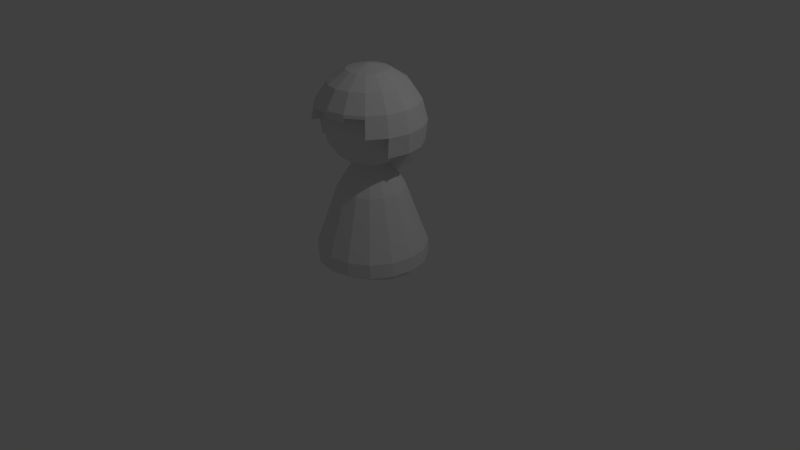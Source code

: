 # Source: Player.blend  (saved by Blender 2.78.0; exported with 4.5.12 LTS)
import bpy
from mathutils import Matrix  # noqa: F401  (used for matrix-valued properties, if any)

bpy.ops.wm.read_factory_settings(use_empty=True)
scene = bpy.context.scene
scene.name = 'Scene'

# ---- collections
col_collection_1 = bpy.data.collections.new('Collection 1'); scene.collection.children.link(col_collection_1)

# ---- world
world_world = bpy.data.worlds.new('World'); scene.world = world_world
world_world.color = (0.05088, 0.05088, 0.05088)
world_world.use_sun_shadow = False
world_world.sun_shadow_jitter_overblur = 0.0
world_world.cycles.sampling_method = 'NONE'
world_world.cycles.sample_map_resolution = 256

# ---- cameras
cam_camera = bpy.data.cameras.new('Camera')
cam_camera.clip_end = 100.0
cam_camera.lens = 35.0
cam_camera.sensor_width = 32.0
cam_camera.sensor_height = 18.0
cam_camera.ortho_scale = 7.314
cam_camera.dof.focus_distance = 0.0
cam_camera.dof.aperture_fstop = 128.0

# ---- lights
light_lamp = bpy.data.lights.new('Lamp', 'POINT')
light_lamp.transmission_factor = 0.0
light_lamp.cutoff_distance = 30.0
light_lamp.energy = 100.0
light_lamp.shadow_buffer_clip_start = 1.001
light_lamp.shadow_soft_size = 0.1
light_lamp.shadow_maximum_resolution = 0.006
light_lamp.use_absolute_resolution = True
light_lamp.cycles.use_multiple_importance_sampling = False

# ---- meshes
me_sphere = bpy.data.meshes.new('Sphere')
me_sphere.from_pydata([(0.2221, -7.413e-09, 1.309), (0.4105, -7.413e-09, 1.434), (0.5363, -7.413e-09, 1.623), (0.2052, 0.08501, 1.309), (0.3792, 0.1571, 1.434), (0.1571, 0.1571, 1.309), (0.08501, 0.2052, 1.309), (-2.688e-07, 0.2221, 1.309), (-0.08501, 0.2052, 1.309), (-0.1571, 0.1571, 1.309), (-0.2052, 0.08501, 1.309), (-0.3792, 0.1571, 1.434), (-0.2221, -4.961e-08, 1.309), (-0.4105, -1.621e-07, 1.434), (-0.5363, -1.794e-07, 1.623), (-0.2052, -0.08501, 1.309), (-0.3792, -0.1571, 1.434), (-0.4955, -0.2052, 1.623), (-0.5363, -0.2221, 1.845), (-0.1571, -0.1571, 1.309), (-0.2902, -0.2902, 1.434), (-0.3792, -0.3792, 1.623), (-0.4105, -0.4105, 1.845), (-0.3792, -0.3792, 2.067), (-0.08501, -0.2052, 1.309), (-0.1571, -0.3792, 1.434), (-0.2052, -0.4955, 1.623), (-0.2221, -0.5363, 1.845), (-0.2052, -0.4955, 2.067), (-1.996e-07, -0.2221, 1.309), (-7.222e-08, -0.4105, 1.434), (-7.139e-08, -0.5363, 1.623), (-3.891e-08, -0.5805, 1.845), (-1.102e-07, -0.5363, 2.067), (0.08501, -0.2052, 1.309), (0.1571, -0.3792, 1.434), (0.2052, -0.4955, 1.623), (0.2221, -0.5363, 1.845), (0.2052, -0.4955, 2.067), (0.1571, -0.1571, 1.309), (0.2902, -0.2902, 1.434), (0.3792, -0.3792, 1.623), (0.4105, -0.4105, 1.845), (0.3792, -0.3792, 2.067), (0.2052, -0.08501, 1.309), (0.3792, -0.1571, 1.434), (0.4955, -0.2052, 1.623), (0.5363, -0.2221, 1.845), (0.4334, -2.332e-08, 0.9714), (0.4004, 0.1659, 0.9714), (0.3065, 0.3065, 0.9714), (0.1659, 0.4004, 0.9714), (-3.013e-07, 0.4334, 0.9714), (-0.1659, 0.4004, 0.9714), (-0.3065, 0.3065, 0.9714), (-0.4004, 0.1659, 0.9714), (-0.4334, -1.056e-07, 0.9714), (-0.4004, -0.1659, 0.9714), (-0.3065, -0.3065, 0.9714), (-0.1659, -0.4004, 0.9714), (-1.663e-07, -0.4334, 0.9714), (0.1659, -0.4004, 0.9714), (0.3065, -0.3065, 0.9714), (0.4004, -0.1659, 0.9714), (0.5545, -2.489e-08, 0.6272), (0.5123, 0.2122, 0.6272), (0.3921, 0.3921, 0.6272), (0.2122, 0.5123, 0.6272), (-3.162e-07, 0.5545, 0.6272), (-0.2122, 0.5123, 0.6272), (-0.3921, 0.3921, 0.6272), (-0.5123, 0.2122, 0.6272), (-0.5545, -1.302e-07, 0.6272), (-0.5123, -0.2122, 0.6272), (-0.3921, -0.3921, 0.6272), (-0.2122, -0.5123, 0.6272), (-1.435e-07, -0.5545, 0.6272), (0.2122, -0.5123, 0.6272), (0.3921, -0.3921, 0.6272), (0.5123, -0.2122, 0.6272), (0.7036, -2.833e-08, 0.2198), (0.65, 0.2692, 0.2198), (0.4975, 0.4975, 0.2198), (0.2692, 0.65, 0.2198), (-3.362e-07, 0.7036, 0.2198), (-0.2692, 0.65, 0.2198), (-0.4975, 0.4975, 0.2198), (-0.65, 0.2692, 0.2198), (-0.7036, -1.62e-07, 0.2198), (-0.65, -0.2692, 0.2198), (-0.4975, -0.4975, 0.2198), (-0.2692, -0.65, 0.2198), (-1.17e-07, -0.7036, 0.2198), (0.2692, -0.65, 0.2198), (0.4975, -0.4975, 0.2198), (0.65, -0.2692, 0.2198), (0.7036, -2.833e-08, 0.03656), (0.6183, 2.608e-08, -0.04709), (0.65, 0.2692, 0.03656), (0.5712, 0.2366, -0.04709), (0.4975, 0.4975, 0.03656), (0.4596, 0.3844, -0.0469), (0.2692, 0.65, 0.03656), (0.2692, 0.4995, -0.04709), (-3.362e-07, 0.7036, 0.03656), (-3.127e-07, 0.553, -0.04709), (-0.2692, 0.4995, -0.04709), (-0.2692, 0.65, 0.03656), (-0.4975, 0.347, -0.04709), (-0.4975, 0.4975, 0.03656), (-0.5712, 0.2366, -0.04709), (-0.65, 0.2692, 0.03656), (-0.6183, -1.267e-07, -0.04709), (-0.7036, -1.62e-07, 0.03656), (-0.5712, -0.2366, -0.04709), (-0.65, -0.2692, 0.03656), (-0.4975, -0.347, -0.04709), (-0.4975, -0.4975, 0.03656), (-0.2692, -0.4995, -0.04709), (-0.2692, -0.65, 0.03656), (-1.404e-07, -0.553, -0.04709), (-1.17e-07, -0.7036, 0.03656), (0.2692, -0.4995, -0.04709), (0.2692, -0.65, 0.03656), (0.447, -0.3843, -0.04953), (0.4975, -0.4975, 0.03656), (0.5712, -0.2366, -0.04709), (0.65, -0.2692, 0.03656), (0.4885, -0.0152, 1.336), (0.6382, 0.03149, 1.56), (0.6908, -0.0152, 1.825), (0.6382, -0.0152, 2.089), (0.4885, -0.0152, 2.313), (0.2644, -0.0152, 2.463), (0.2442, 0.1605, 1.187), (0.4513, 0.2463, 1.336), (0.5897, 0.2757, 1.56), (0.6382, 0.2679, 1.825), (0.5897, 0.229, 2.089), (0.4513, 0.1717, 2.313), (0.2442, 0.08597, 2.463), (0.1869, 0.2463, 1.187), (0.3454, 0.4047, 1.336), (0.4513, 0.4828, 1.56), (0.4885, 0.492, 1.825), (0.4513, 0.4361, 2.089), (0.3454, 0.3302, 2.313), (0.1869, 0.1717, 2.463), (0.1012, 0.3036, 1.187), (0.1869, 0.5106, 1.336), (0.2442, 0.6212, 1.56), (0.2644, 0.6417, 1.825), (0.2442, 0.5745, 2.089), (0.1869, 0.4361, 2.313), (0.1012, 0.229, 2.463), (-2.696e-07, 0.3237, 1.187), (-3.238e-07, 0.5478, 1.336), (-3.846e-07, 0.6697, 1.56), (-4.077e-07, 0.6943, 1.825), (-4.308e-07, 0.623, 2.089), (-4.092e-07, 0.4733, 2.313), (-4.326e-07, 0.2492, 2.463), (-0.1012, 0.3036, 1.187), (-0.1869, 0.5106, 1.336), (-0.2442, 0.6212, 1.56), (-0.2644, 0.6417, 1.825), (-0.2442, 0.5745, 2.089), (-0.1869, 0.4361, 2.313), (-0.1012, 0.229, 2.463), (-0.1869, 0.2463, 1.187), (-0.3454, 0.4047, 1.336), (-0.4513, 0.4828, 1.56), (-0.4885, 0.492, 1.825), (-0.4513, 0.4361, 2.089), (-0.3454, 0.3302, 2.313), (-0.1869, 0.1717, 2.463), (-0.2442, 0.1605, 1.187), (-0.4513, 0.2463, 1.336), (-0.5897, 0.2757, 1.56), (-0.6382, 0.2679, 1.825), (-0.5897, 0.229, 2.089), (-0.4513, 0.1717, 2.313), (-0.2442, 0.08597, 2.463), (-0.4885, -0.0152, 1.336), (-0.6382, 0.03149, 1.56), (-0.6908, -0.0152, 1.825), (-0.6382, -0.0152, 2.089), (-0.4885, -0.0152, 2.313), (-0.2644, -0.0152, 2.463), (-0.5897, -0.2595, 1.56), (-0.6382, -0.2796, 1.825), (-0.5897, -0.2595, 2.089), (-0.4513, -0.2021, 2.313), (-0.2442, -0.1164, 2.463), (-0.4885, -0.5037, 1.825), (-0.4513, -0.4665, 2.089), (-0.3454, -0.3606, 2.313), (-0.1869, -0.2021, 2.463), (-0.2442, -0.6049, 2.089), (-0.1869, -0.4665, 2.313), (-0.1012, -0.2595, 2.463), (-8.081e-08, -0.6535, 2.089), (-1.21e-07, -0.5037, 2.313), (-2.37e-07, -0.2796, 2.463), (0.2442, -0.6049, 2.089), (0.1869, -0.4665, 2.313), (0.1012, -0.2595, 2.463), (0.4885, -0.5037, 1.825), (0.4513, -0.4665, 2.089), (0.3454, -0.3606, 2.313), (0.1869, -0.2021, 2.463), (0.5897, -0.2594, 1.56), (0.6382, -0.2796, 1.825), (0.5897, -0.2594, 2.089), (0.4513, -0.2021, 2.313), (0.2442, -0.1164, 2.463), (-3.348e-07, -0.01521, 2.522), (-0.2039, -0.5023, 2.028), (0.001384, -0.5431, 2.028), (0.3806, -0.386, 2.028), (0.2066, -0.5023, 2.028), (-0.2429, -0.6117, 2.05), (0.4527, -0.4733, 2.05), (0.001384, -0.6603, 2.05), (0.2456, -0.6117, 2.05), (-0.2052, -0.4955, 2.067), (-0.3792, -0.3792, 2.067), (-1.102e-07, -0.5363, 2.067), (0.2052, -0.4955, 2.067), (-0.2442, -0.6049, 2.089), (-0.4513, -0.4665, 2.089), (-8.081e-08, -0.6535, 2.089), (0.2442, -0.6049, 2.089), (-0.2083, -0.5104, 1.982), (-0.3823, -0.3942, 1.982), (-0.003033, -0.5512, 1.982), (0.2022, -0.5104, 1.982), (-0.2473, -0.6198, 2.004), (-0.4543, -0.4814, 2.004), (-0.003033, -0.6684, 2.004), (0.2412, -0.6198, 2.004)], [], [(1, 0, 3, 4), (11, 10, 12, 13), (13, 12, 15, 16), (14, 13, 16, 17), (16, 15, 19, 20), (17, 16, 20, 21), (18, 17, 21, 22), (23, 22, 27, 28), (21, 20, 25, 26), (22, 21, 26, 27), (20, 19, 24, 25), (27, 26, 31, 32), (25, 24, 29, 30), (28, 27, 32, 33), (26, 25, 30, 31), (32, 31, 36, 37), (30, 29, 34, 35), (33, 32, 37, 38), (31, 30, 35, 36), (38, 37, 42, 43), (36, 35, 40, 41), (1, 4, 135, 128), (37, 36, 41, 42), (35, 34, 39, 40), (43, 208, 222, 219), (41, 40, 45, 46), (47, 46, 211, 212), (42, 41, 46, 47), (40, 39, 44, 45), (7, 8, 162, 155), (5, 3, 49, 50), (24, 19, 58, 59), (10, 9, 54, 55), (29, 24, 59, 60), (6, 5, 50, 51), (3, 0, 48, 49), (198, 195, 230, 229), (6, 7, 155, 148), (45, 44, 0, 1), (46, 2, 129, 211), (10, 11, 177, 176), (46, 45, 1, 2), (38, 43, 219, 220), (42, 47, 212, 207), (13, 14, 184, 183), (14, 17, 189, 184), (17, 18, 190, 189), (2, 1, 128, 129), (18, 22, 194, 190), (3, 5, 141, 134), (11, 13, 183, 177), (43, 42, 207, 208), (22, 23, 195, 194), (9, 10, 176, 169), (5, 6, 148, 141), (33, 38, 228, 227), (4, 3, 134, 135), (8, 9, 169, 162), (12, 10, 55, 56), (39, 34, 61, 62), (34, 29, 60, 61), (7, 6, 51, 52), (8, 7, 52, 53), (15, 12, 56, 57), (19, 15, 57, 58), (0, 44, 63, 48), (44, 39, 62, 63), (9, 8, 53, 54), (61, 60, 76, 77), (54, 53, 69, 70), (62, 61, 77, 78), (55, 54, 70, 71), (63, 62, 78, 79), (53, 52, 68, 69), (56, 55, 71, 72), (48, 63, 79, 64), (52, 51, 67, 68), (57, 56, 72, 73), (51, 50, 66, 67), (58, 57, 73, 74), (50, 49, 65, 66), (59, 58, 74, 75), (49, 48, 64, 65), (60, 59, 75, 76), (67, 66, 82, 83), (75, 74, 90, 91), (66, 65, 81, 82), (76, 75, 91, 92), (65, 64, 80, 81), (77, 76, 92, 93), (70, 69, 85, 86), (78, 77, 93, 94), (71, 70, 86, 87), (79, 78, 94, 95), (72, 71, 87, 88), (69, 68, 84, 85), (64, 79, 95, 80), (73, 72, 88, 89), (68, 67, 83, 84), (74, 73, 89, 90), (106, 105, 120, 118), (82, 81, 98, 100), (90, 89, 115, 117), (103, 122, 120, 105), (91, 90, 117, 119), (103, 101, 124, 122), (92, 91, 119, 121), (93, 92, 121, 123), (114, 112, 110, 108, 116), (94, 93, 123, 125), (108, 106, 118, 116), (95, 94, 125, 127), (101, 99, 97, 126, 124), (85, 84, 104, 107), (86, 85, 107, 109), (87, 86, 109, 111), (88, 87, 111, 113), (84, 83, 102, 104), (83, 82, 100, 102), (80, 95, 127, 96), (89, 88, 113, 115), (105, 106, 107, 104), (104, 102, 103, 105), (102, 100, 101, 103), (99, 101, 100, 98), (98, 96, 97, 99), (106, 108, 109, 107), (111, 109, 108, 110), (113, 111, 110, 112), (112, 114, 115, 113), (114, 116, 117, 115), (119, 117, 116, 118), (121, 119, 118, 120), (120, 122, 123, 121), (125, 123, 122, 124), (127, 125, 124, 126), (126, 97, 96, 127), (81, 80, 96, 98), (129, 128, 135, 136), (132, 131, 138, 139), (130, 129, 136, 137), (133, 132, 139, 140), (131, 130, 137, 138), (139, 138, 145, 146), (137, 136, 143, 144), (135, 134, 141, 142), (140, 139, 146, 147), (138, 137, 144, 145), (136, 135, 142, 143), (147, 146, 153, 154), (145, 144, 151, 152), (143, 142, 149, 150), (146, 145, 152, 153), (144, 143, 150, 151), (142, 141, 148, 149), (152, 151, 158, 159), (150, 149, 156, 157), (153, 152, 159, 160), (151, 150, 157, 158), (149, 148, 155, 156), (154, 153, 160, 161), (160, 159, 166, 167), (158, 157, 164, 165), (156, 155, 162, 163), (161, 160, 167, 168), (159, 158, 165, 166), (157, 156, 163, 164), (165, 164, 171, 172), (163, 162, 169, 170), (168, 167, 174, 175), (166, 165, 172, 173), (164, 163, 170, 171), (167, 166, 173, 174), (175, 174, 181, 182), (173, 172, 179, 180), (171, 170, 177, 178), (174, 173, 180, 181), (172, 171, 178, 179), (170, 169, 176, 177), (178, 177, 183, 184), (181, 180, 186, 187), (179, 178, 184, 185), (182, 181, 187, 188), (180, 179, 185, 186), (187, 186, 191, 192), (185, 184, 189, 190), (188, 187, 192, 193), (186, 185, 190, 191), (193, 192, 196, 197), (191, 190, 194, 195), (192, 191, 195, 196), (197, 196, 199, 200), (196, 195, 198, 199), (199, 198, 201, 202), (200, 199, 202, 203), (202, 201, 204, 205), (203, 202, 205, 206), (206, 205, 209, 210), (205, 204, 208, 209), (208, 207, 212, 213), (209, 208, 213, 214), (210, 209, 214, 215), (214, 213, 131, 132), (212, 211, 129, 130), (215, 214, 132, 133), (213, 212, 130, 131), (216, 203, 206), (216, 188, 193), (161, 216, 154), (216, 168, 175), (154, 216, 147), (147, 216, 140), (216, 133, 140), (216, 161, 168), (188, 216, 182), (182, 216, 175), (133, 216, 215), (215, 216, 210), (210, 216, 206), (216, 197, 200), (203, 216, 200), (197, 216, 193), (220, 219, 222, 224), (217, 218, 223, 221), (208, 204, 224, 222), (201, 198, 221, 223), (33, 201, 223, 218), (28, 33, 218, 217), (198, 28, 217, 221), (204, 38, 220, 224), (231, 227, 235, 239), (229, 230, 238, 237), (204, 201, 231, 232), (201, 33, 227, 231), (28, 198, 229, 225), (195, 23, 226, 230), (38, 204, 232, 228), (23, 28, 225, 226), (234, 233, 237, 238), (235, 236, 240, 239), (225, 229, 237, 233), (226, 225, 233, 234), (232, 231, 239, 240), (228, 232, 240, 236), (230, 226, 234, 238), (227, 228, 236, 235)])
me_sphere.use_remesh_preserve_volume = False
me_sphere.use_remesh_preserve_attributes = False
me_sphere.use_mirror_vertex_groups = False
me_sphere.update()

# ---- objects
ob_sphere = bpy.data.objects.new('Sphere', me_sphere)
ob_lamp = bpy.data.objects.new('Lamp', light_lamp)
ob_camera = bpy.data.objects.new('Camera', cam_camera)

# ---- transforms, parenting, visibility, modifiers, constraints
ob_sphere.location = (0.0, 0.0, 0.0)
ob_sphere.lineart.crease_threshold = 0.0
ob_lamp.location = (4.076, 1.005, 5.904)
ob_lamp.rotation_euler = (0.6503, 0.05522, 1.866)
ob_lamp.lock_rotations_4d = False
ob_lamp.empty_display_type = 'ARROWS'
ob_lamp.color = (0.0, 0.0, 0.0, 0.0)
ob_lamp.lineart.crease_threshold = 0.0
ob_camera.location = (7.481, -6.508, 5.344)
ob_camera.rotation_euler = (1.109, 0.01082, 0.8149)
ob_camera.lock_rotations_4d = False
ob_camera.empty_display_type = 'ARROWS'
ob_camera.color = (0.0, 0.0, 0.0, 0.0)
ob_camera.display_type = 'WIRE'
ob_camera.lineart.crease_threshold = 0.0

# ---- collection membership
col_collection_1.objects.link(ob_sphere)
col_collection_1.objects.link(ob_lamp)
col_collection_1.objects.link(ob_camera)

# ---- scene / render settings (as saved in the file)
scene.camera = ob_camera
scene.frame_start = 1; scene.frame_end = 250; scene.frame_set(1)
scene.render.engine = 'BLENDER_EEVEE_NEXT'
scene.render.resolution_percentage = 50
scene.render.dither_intensity = 0.0
scene.cycles.use_denoising = False
scene.cycles.samples = 10
scene.cycles.sampling_pattern = 'TABULATED_SOBOL'
scene.cycles.light_sampling_threshold = 0.0
scene.cycles.use_adaptive_sampling = False
scene.cycles.use_light_tree = False
scene.cycles.blur_glossy = 0.0
scene.cycles.pixel_filter_type = 'GAUSSIAN'
scene.cycles.sample_clamp_indirect = 0.0
scene.view_settings.view_transform = 'Standard'
bpy.context.view_layer.update()

